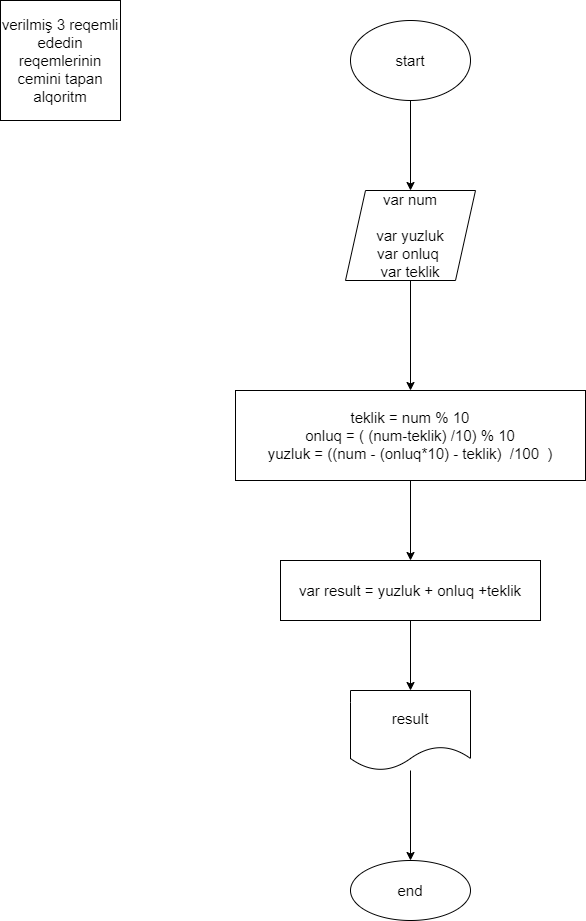

The diagram above was exported from draw.io. Its source (the exported page's mxGraphModel, read from the mxfile embedded in the PNG):
<mxGraphModel dx="1102" dy="586" grid="1" gridSize="10" guides="1" tooltips="1" connect="1" arrows="1" fold="1" page="1" pageScale="1" pageWidth="850" pageHeight="1100" math="0" shadow="0">
  <root>
    <mxCell id="0" />
    <mxCell id="1" parent="0" />
    <mxCell id="aeT9gxXjoAov5rZ8se47-1" value="verilmiş 3 reqemli ededin reqemlerinin cemini tapan alqoritm" style="whiteSpace=wrap;html=1;aspect=fixed;fontSize=15;" vertex="1" parent="1">
      <mxGeometry x="140" y="40" width="120" height="120" as="geometry" />
    </mxCell>
    <mxCell id="aeT9gxXjoAov5rZ8se47-4" value="" style="edgeStyle=orthogonalEdgeStyle;rounded=0;orthogonalLoop=1;jettySize=auto;html=1;fontSize=15;" edge="1" parent="1" source="aeT9gxXjoAov5rZ8se47-2" target="aeT9gxXjoAov5rZ8se47-3">
      <mxGeometry relative="1" as="geometry" />
    </mxCell>
    <mxCell id="aeT9gxXjoAov5rZ8se47-2" value="start" style="ellipse;whiteSpace=wrap;html=1;fontSize=15;" vertex="1" parent="1">
      <mxGeometry x="490" y="60" width="120" height="80" as="geometry" />
    </mxCell>
    <mxCell id="aeT9gxXjoAov5rZ8se47-6" value="" style="edgeStyle=orthogonalEdgeStyle;rounded=0;orthogonalLoop=1;jettySize=auto;html=1;fontSize=15;" edge="1" parent="1" source="aeT9gxXjoAov5rZ8se47-3" target="aeT9gxXjoAov5rZ8se47-5">
      <mxGeometry relative="1" as="geometry" />
    </mxCell>
    <mxCell id="aeT9gxXjoAov5rZ8se47-3" value="var num&lt;br style=&quot;font-size: 15px;&quot;&gt;&lt;br style=&quot;font-size: 15px;&quot;&gt;var yuzluk&lt;br style=&quot;font-size: 15px;&quot;&gt;var onluq&amp;nbsp;&lt;br style=&quot;font-size: 15px;&quot;&gt;var teklik" style="shape=parallelogram;perimeter=parallelogramPerimeter;whiteSpace=wrap;html=1;fixedSize=1;fontSize=15;" vertex="1" parent="1">
      <mxGeometry x="485" y="230" width="130" height="90" as="geometry" />
    </mxCell>
    <mxCell id="aeT9gxXjoAov5rZ8se47-8" value="" style="edgeStyle=orthogonalEdgeStyle;rounded=0;orthogonalLoop=1;jettySize=auto;html=1;fontSize=15;" edge="1" parent="1" source="aeT9gxXjoAov5rZ8se47-5" target="aeT9gxXjoAov5rZ8se47-7">
      <mxGeometry relative="1" as="geometry" />
    </mxCell>
    <mxCell id="aeT9gxXjoAov5rZ8se47-5" value="teklik = num % 10&lt;br style=&quot;font-size: 15px;&quot;&gt;onluq = ( (num-teklik) /10) % 10&lt;br&gt;yuzluk = ((num - (onluq*10) - teklik)&amp;nbsp; /100&amp;nbsp; )" style="whiteSpace=wrap;html=1;fontSize=15;" vertex="1" parent="1">
      <mxGeometry x="375" y="430" width="350" height="90" as="geometry" />
    </mxCell>
    <mxCell id="aeT9gxXjoAov5rZ8se47-10" value="" style="edgeStyle=orthogonalEdgeStyle;rounded=0;orthogonalLoop=1;jettySize=auto;html=1;fontSize=15;" edge="1" parent="1" source="aeT9gxXjoAov5rZ8se47-7" target="aeT9gxXjoAov5rZ8se47-9">
      <mxGeometry relative="1" as="geometry" />
    </mxCell>
    <mxCell id="aeT9gxXjoAov5rZ8se47-7" value="var result = yuzluk + onluq +teklik" style="whiteSpace=wrap;html=1;fontSize=15;" vertex="1" parent="1">
      <mxGeometry x="420" y="600" width="260" height="60" as="geometry" />
    </mxCell>
    <mxCell id="aeT9gxXjoAov5rZ8se47-12" value="" style="edgeStyle=orthogonalEdgeStyle;rounded=0;orthogonalLoop=1;jettySize=auto;html=1;fontSize=15;" edge="1" parent="1" source="aeT9gxXjoAov5rZ8se47-9" target="aeT9gxXjoAov5rZ8se47-11">
      <mxGeometry relative="1" as="geometry" />
    </mxCell>
    <mxCell id="aeT9gxXjoAov5rZ8se47-9" value="result" style="shape=document;whiteSpace=wrap;html=1;boundedLbl=1;fontSize=15;" vertex="1" parent="1">
      <mxGeometry x="490" y="730" width="120" height="80" as="geometry" />
    </mxCell>
    <mxCell id="aeT9gxXjoAov5rZ8se47-11" value="end" style="ellipse;whiteSpace=wrap;html=1;fontSize=15;" vertex="1" parent="1">
      <mxGeometry x="490" y="900" width="120" height="60" as="geometry" />
    </mxCell>
  </root>
</mxGraphModel>